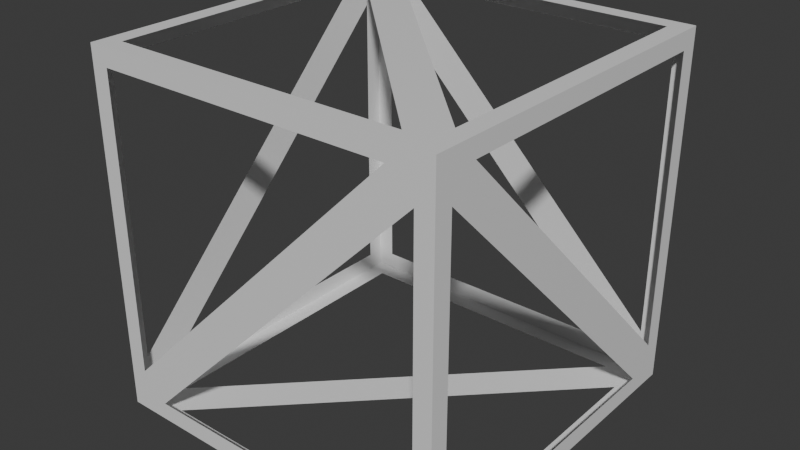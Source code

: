 # Source: debugVisual.blend  (saved by Blender 4.3.34; exported with 4.5.12 LTS)
import bpy
from mathutils import Matrix  # noqa: F401  (used for matrix-valued properties, if any)

bpy.ops.wm.read_factory_settings(use_empty=True)
scene = bpy.context.scene
scene.name = 'Scene'

# ---- collections
col_collection = bpy.data.collections.new('Collection'); scene.collection.children.link(col_collection)

# ---- materials (node trees are filled in below, after node groups)
mat_material = bpy.data.materials.new('Material')
mat_material.alpha_threshold = 0.0
mat_material.roughness = 0.5
mat_material.line_color = (0.0, 0.0, 0.0, 1.0)

# ---- material node trees
mat_material.use_nodes = True; mat_material.node_tree.nodes.clear()
_N = mat_material.node_tree.nodes; _L = mat_material.node_tree.links
n0 = _N.new('ShaderNodeOutputMaterial'); n0.name = 'Material Output'; n0.location = (300, 300)
n1 = _N.new('ShaderNodeBsdfPrincipled'); n1.name = 'Principled BSDF'; n1.location = (10, 300)
n1.inputs[3].default_value = 1.45
_L.new(n1.outputs[0], n0.inputs[0])
n0.is_active_output = True

# ---- world
world_world = bpy.data.worlds.new('World'); scene.world = world_world
world_world.use_nodes = True; world_world.node_tree.nodes.clear()
_N = world_world.node_tree.nodes; _L = world_world.node_tree.links
n0 = _N.new('ShaderNodeOutputWorld'); n0.name = 'World Output'; n0.location = (300, 300)
n1 = _N.new('ShaderNodeBackground'); n1.name = 'Background'; n1.location = (10, 300)
n1.inputs[0].default_value = (0.05088, 0.05088, 0.05088, 1.0)
_L.new(n1.outputs[0], n0.inputs[0])
n0.is_active_output = True
world_world.color = (0.05088, 0.05088, 0.05088)
world_world.sun_shadow_jitter_overblur = 0.0

# ---- meshes
me_cube = bpy.data.meshes.new('Cube')
me_cube.from_pydata([(0.5, 0.45, 0.45), (0.5, 0.3793, -0.45), (0.5, -0.45, 0.3793), (0.5, -0.45, -0.45), (-0.3793, 0.5, 0.45), (-0.45, 0.5, -0.45), (-0.45, -0.45, 0.5), (-0.3793, -0.45, -0.5), (0.5, -0.3793, 0.45), (0.45, -0.45, -0.5), (0.5, 0.45, -0.3793), (0.45, 0.5, 0.45), (0.45, 0.5, -0.3793), (0.3793, -0.45, 0.5), (0.45, 0.45, 0.5), (0.3793, 0.5, -0.45), (0.45, -0.3793, 0.5), (-0.45, -0.5, 0.45), (-0.3793, 0.45, 0.5), (-0.45, 0.3793, 0.5), (0.45, 0.3793, -0.5), (-0.5, 0.45, -0.45), (0.5, 0.5, 0.5), (-0.5, 0.45, 0.3793), (-0.45, 0.5, 0.3793), (0.3793, -0.5, 0.45), (-0.45, 0.45, -0.5), (-0.5, -0.45, 0.45), (-0.5, 0.3793, 0.45), (-0.3793, -0.5, -0.45), (-0.5, -0.3793, -0.45), (-0.45, -0.5, -0.3793), (0.45, -0.5, 0.3793), (0.45, -0.5, -0.45), (0.3793, 0.45, -0.5), (-0.5, 0.5, -0.5), (0.5, 0.5, -0.5), (-0.5, -0.5, 0.5), (-0.5, -0.5, -0.5), (-0.45, -0.3793, -0.5), (-0.5, -0.45, -0.3793), (0.5, -0.5, 0.5), (0.5, -0.5, -0.5), (-0.5, 0.5, 0.5)], [], [(3, 2, 41, 42), (1, 3, 42, 36), (15, 24, 43, 4, 12, 36), (0, 10, 36, 22), (8, 0, 22, 41), (12, 11, 22, 36), (13, 6, 37, 41), (6, 19, 43, 37), (11, 4, 43, 22), (10, 8, 41, 2, 1, 36), (5, 15, 36, 35), (24, 5, 35, 43), (14, 16, 41, 22), (18, 14, 22, 43), (30, 21, 35, 38), (31, 17, 37, 38), (21, 23, 43, 35), (17, 25, 41, 37), (7, 9, 42, 38), (9, 20, 36, 42), (29, 32, 41, 25, 31, 38), (16, 18, 43, 19, 13, 41), (40, 28, 43, 23, 30, 38), (26, 39, 38, 35), (34, 26, 35, 36), (27, 40, 38, 37), (32, 33, 42, 41), (33, 29, 38, 42), (28, 27, 37, 43), (39, 34, 36, 20, 7, 38)])
_uv = me_cube.uv_layers.new(name='UVMap')
_uv.uv.foreach_set('vector', [0.3875, 0.7375, 0.5948, 0.7375, 0.625, 0.75, 0.375, 0.75, 0.3875, 0.5302, 0.3875, 0.7375, 0.375, 0.75, 0.375, 0.5, 0.3875, 0.4698, 0.5948, 0.2625, 0.625, 0.25, 0.6125, 0.2802, 0.4052, 0.4875, 0.375, 0.5, 0.6125, 0.5125, 0.4052, 0.5125, 0.375, 0.5, 0.625, 0.5, 0.6125, 0.7198, 0.6125, 0.5125, 0.625, 0.5, 0.625, 0.75, 0.4052, 0.4875, 0.6125, 0.4875, 0.625, 0.5, 0.375, 0.5, 0.6552, 0.7375, 0.8625, 0.7375, 0.875, 0.75, 0.625, 0.75, 0.8625, 0.7375, 0.8625, 0.5302, 0.875, 0.5, 0.875, 0.75, 0.6125, 0.4875, 0.6125, 0.2802, 0.625, 0.25, 0.625, 0.5, 0.4052, 0.5125, 0.6125, 0.7198, 0.625, 0.75, 0.5948, 0.7375, 0.3875, 0.5302, 0.375, 0.5, 0.3875, 0.2625, 0.3875, 0.4698, 0.375, 0.5, 0.375, 0.25, 0.5948, 0.2625, 0.3875, 0.2625, 0.375, 0.25, 0.625, 0.25, 0.6375, 0.5125, 0.6375, 0.7198, 0.625, 0.75, 0.625, 0.5, 0.8448, 0.5125, 0.6375, 0.5125, 0.625, 0.5, 0.875, 0.5, 0.3875, 0.03018, 0.3875, 0.2375, 0.375, 0.25, 0.375, 0.0, 0.4052, 0.9875, 0.6125, 0.9875, 0.625, 1.0, 0.375, 1.0, 0.3875, 0.2375, 0.5948, 0.2375, 0.625, 0.25, 0.375, 0.25, 0.6125, 0.9875, 0.6125, 0.7802, 0.625, 0.75, 0.625, 1.0, 0.1552, 0.7375, 0.3625, 0.7375, 0.375, 0.75, 0.125, 0.75, 0.3625, 0.7375, 0.3625, 0.5302, 0.375, 0.5, 0.375, 0.75, 0.3875, 0.9698, 0.5948, 0.7625, 0.625, 0.75, 0.6125, 0.7802, 0.4052, 0.9875, 0.375, 1.0, 0.6375, 0.7198, 0.8448, 0.5125, 0.875, 0.5, 0.8625, 0.5302, 0.6552, 0.7375, 0.625, 0.75, 0.4052, 0.0125, 0.6125, 0.2198, 0.625, 0.25, 0.5948, 0.2375, 0.3875, 0.03018, 0.375, 0.0, 0.1375, 0.5125, 0.1375, 0.7198, 0.125, 0.75, 0.125, 0.5, 0.3448, 0.5125, 0.1375, 0.5125, 0.125, 0.5, 0.375, 0.5, 0.6125, 0.0125, 0.4052, 0.0125, 0.375, 0.0, 0.625, 0.0, 0.5948, 0.7625, 0.3875, 0.7625, 0.375, 0.75, 0.625, 0.75, 0.3875, 0.7625, 0.3875, 0.9698, 0.375, 1.0, 0.375, 0.75, 0.6125, 0.2198, 0.6125, 0.0125, 0.625, 0.0, 0.625, 0.25, 0.1375, 0.7198, 0.3448, 0.5125, 0.375, 0.5, 0.3625, 0.5302, 0.1552, 0.7375, 0.125, 0.75])
me_cube.materials.append(mat_material)
me_cube.use_mirror_vertex_groups = False
me_cube.update()

# ---- objects
ob_cube = bpy.data.objects.new('Cube', me_cube)

# ---- transforms, parenting, visibility, modifiers, constraints
ob_cube.location = (0.0, 0.0, 0.0)
ob_cube.lock_rotations_4d = False
ob_cube.empty_display_type = 'ARROWS'
ob_cube.lineart.crease_threshold = 0.0

# ---- collection membership
col_collection.objects.link(ob_cube)

# ---- scene / render settings (as saved in the file)
scene.frame_start = 1; scene.frame_end = 250; scene.frame_set(0)
scene.render.engine = 'BLENDER_EEVEE_NEXT'
bpy.context.view_layer.update()

# ---- added for rendering (the .blend has no active camera and no usable light): camera, sun
cam_auto = bpy.data.cameras.new('AutoCamera')
cam_auto.lens = 50.0
cam_auto.sensor_width = 36.0
cam_auto.clip_end = 1000.0
ob_auto_camera = bpy.data.objects.new('AutoCamera', cam_auto)
scene.collection.objects.link(ob_auto_camera)
ob_auto_camera.location = (1.60254, -1.92304, 1.28203)
ob_auto_camera.rotation_euler = (1.09748, -7.21219e-08, 0.694738)
scene.camera = ob_auto_camera
light_auto_sun = bpy.data.lights.new('AutoSun', 'SUN')
light_auto_sun.energy = 3.0
light_auto_sun.angle = 0.0523599
ob_auto_sun = bpy.data.objects.new('AutoSun', light_auto_sun)
scene.collection.objects.link(ob_auto_sun)
ob_auto_sun.rotation_euler = (0.872665, 0.174533, 0.523599)
bpy.context.view_layer.update()

